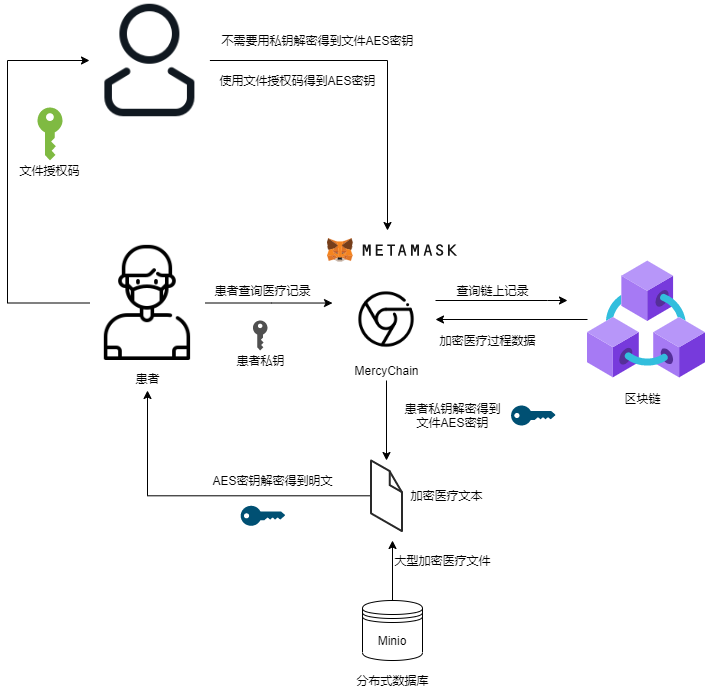

The diagram above was exported from draw.io. Its source (the exported page's mxGraphModel, read from the mxfile embedded in the PNG):
<mxGraphModel dx="1422" dy="1883" grid="1" gridSize="10" guides="1" tooltips="1" connect="1" arrows="1" fold="1" page="1" pageScale="1" pageWidth="827" pageHeight="1169" math="0" shadow="0">
  <root>
    <mxCell id="0" />
    <mxCell id="1" parent="0" />
    <mxCell id="nX9B1YU0bdHCZXcHwu4c-77" style="edgeStyle=orthogonalEdgeStyle;rounded=0;orthogonalLoop=1;jettySize=auto;html=1;" edge="1" parent="1" source="nX9B1YU0bdHCZXcHwu4c-2" target="nX9B1YU0bdHCZXcHwu4c-4">
      <mxGeometry relative="1" as="geometry" />
    </mxCell>
    <mxCell id="nX9B1YU0bdHCZXcHwu4c-2" value="" style="aspect=fixed;html=1;points=[];align=center;image;fontSize=12;image=img/lib/azure2/blockchain/Azure_Blockchain_Service.svg;" vertex="1" parent="1">
      <mxGeometry x="590" y="240" width="118" height="118" as="geometry" />
    </mxCell>
    <mxCell id="nX9B1YU0bdHCZXcHwu4c-75" style="edgeStyle=orthogonalEdgeStyle;rounded=0;orthogonalLoop=1;jettySize=auto;html=1;" edge="1" parent="1" source="nX9B1YU0bdHCZXcHwu4c-4">
      <mxGeometry relative="1" as="geometry">
        <mxPoint x="570" y="280" as="targetPoint" />
        <Array as="points">
          <mxPoint x="550" y="280" />
        </Array>
      </mxGeometry>
    </mxCell>
    <mxCell id="nX9B1YU0bdHCZXcHwu4c-4" value="" style="shape=image;html=1;verticalAlign=top;verticalLabelPosition=bottom;labelBackgroundColor=#ffffff;imageAspect=0;aspect=fixed;image=https://cdn2.iconfinder.com/data/icons/social-media-2198/64/chrome_social_media_network-128.png" vertex="1" parent="1">
      <mxGeometry x="340" y="250" width="98" height="98" as="geometry" />
    </mxCell>
    <mxCell id="nX9B1YU0bdHCZXcHwu4c-7" value="" style="shape=image;verticalLabelPosition=bottom;labelBackgroundColor=#ffffff;verticalAlign=top;aspect=fixed;imageAspect=0;image=data:image/svg+xml,(base64 omitted: 16308 chars);" vertex="1" parent="1">
      <mxGeometry x="330" y="218.14999999999998" width="130" height="23.71" as="geometry" />
    </mxCell>
    <mxCell id="nX9B1YU0bdHCZXcHwu4c-45" style="edgeStyle=orthogonalEdgeStyle;rounded=0;orthogonalLoop=1;jettySize=auto;html=1;" edge="1" parent="1" source="nX9B1YU0bdHCZXcHwu4c-16">
      <mxGeometry relative="1" as="geometry">
        <mxPoint x="389" y="440" as="targetPoint" />
      </mxGeometry>
    </mxCell>
    <mxCell id="nX9B1YU0bdHCZXcHwu4c-16" value="MercyChain" style="text;html=1;align=center;verticalAlign=middle;resizable=0;points=[];autosize=1;strokeColor=none;" vertex="1" parent="1">
      <mxGeometry x="349" y="340" width="80" height="20" as="geometry" />
    </mxCell>
    <mxCell id="nX9B1YU0bdHCZXcHwu4c-33" value="区块链" style="text;html=1;align=center;verticalAlign=middle;resizable=0;points=[];autosize=1;strokeColor=none;" vertex="1" parent="1">
      <mxGeometry x="620" y="368" width="50" height="20" as="geometry" />
    </mxCell>
    <mxCell id="nX9B1YU0bdHCZXcHwu4c-86" style="edgeStyle=orthogonalEdgeStyle;rounded=0;orthogonalLoop=1;jettySize=auto;html=1;" edge="1" parent="1" source="nX9B1YU0bdHCZXcHwu4c-53">
      <mxGeometry relative="1" as="geometry">
        <mxPoint x="395" y="520" as="targetPoint" />
      </mxGeometry>
    </mxCell>
    <mxCell id="nX9B1YU0bdHCZXcHwu4c-53" value="Minio" style="shape=datastore;whiteSpace=wrap;html=1;" vertex="1" parent="1">
      <mxGeometry x="365" y="580" width="60" height="60" as="geometry" />
    </mxCell>
    <mxCell id="nX9B1YU0bdHCZXcHwu4c-54" value="分布式数据库" style="text;html=1;align=center;verticalAlign=middle;resizable=0;points=[];autosize=1;strokeColor=none;" vertex="1" parent="1">
      <mxGeometry x="350" y="650" width="90" height="20" as="geometry" />
    </mxCell>
    <mxCell id="nX9B1YU0bdHCZXcHwu4c-56" value="大型加密医疗文件" style="text;html=1;align=center;verticalAlign=middle;resizable=0;points=[];autosize=1;strokeColor=none;" vertex="1" parent="1">
      <mxGeometry x="390" y="530" width="110" height="20" as="geometry" />
    </mxCell>
    <mxCell id="nX9B1YU0bdHCZXcHwu4c-65" value="患者" style="text;html=1;align=center;verticalAlign=middle;resizable=0;points=[];autosize=1;strokeColor=none;" vertex="1" parent="1">
      <mxGeometry x="129.97" y="348" width="40" height="20" as="geometry" />
    </mxCell>
    <mxCell id="nX9B1YU0bdHCZXcHwu4c-73" style="edgeStyle=orthogonalEdgeStyle;rounded=0;orthogonalLoop=1;jettySize=auto;html=1;entryX=-0.051;entryY=0.332;entryDx=0;entryDy=0;entryPerimeter=0;" edge="1" parent="1" source="nX9B1YU0bdHCZXcHwu4c-66" target="nX9B1YU0bdHCZXcHwu4c-4">
      <mxGeometry relative="1" as="geometry" />
    </mxCell>
    <mxCell id="nX9B1YU0bdHCZXcHwu4c-95" style="edgeStyle=orthogonalEdgeStyle;rounded=0;orthogonalLoop=1;jettySize=auto;html=1;" edge="1" parent="1" source="nX9B1YU0bdHCZXcHwu4c-66">
      <mxGeometry relative="1" as="geometry">
        <mxPoint x="92" y="40" as="targetPoint" />
        <Array as="points">
          <mxPoint x="10" y="283" />
          <mxPoint x="10" y="40" />
        </Array>
      </mxGeometry>
    </mxCell>
    <mxCell id="nX9B1YU0bdHCZXcHwu4c-66" value="" style="shape=image;html=1;verticalAlign=top;verticalLabelPosition=bottom;labelBackgroundColor=#ffffff;imageAspect=0;aspect=fixed;image=https://cdn0.iconfinder.com/data/icons/virus-transmission-4/64/5-patient-128.png" vertex="1" parent="1">
      <mxGeometry x="92.4" y="224.86" width="115.14" height="115.14" as="geometry" />
    </mxCell>
    <mxCell id="nX9B1YU0bdHCZXcHwu4c-74" value="患者查询医疗记录" style="text;html=1;align=center;verticalAlign=middle;resizable=0;points=[];autosize=1;strokeColor=none;" vertex="1" parent="1">
      <mxGeometry x="210.4" y="260" width="110" height="20" as="geometry" />
    </mxCell>
    <mxCell id="nX9B1YU0bdHCZXcHwu4c-76" value="查询链上记录" style="text;html=1;align=center;verticalAlign=middle;resizable=0;points=[];autosize=1;strokeColor=none;" vertex="1" parent="1">
      <mxGeometry x="450" y="260" width="90" height="20" as="geometry" />
    </mxCell>
    <mxCell id="nX9B1YU0bdHCZXcHwu4c-78" value="加密医疗过程数据" style="text;html=1;align=center;verticalAlign=middle;resizable=0;points=[];autosize=1;strokeColor=none;" vertex="1" parent="1">
      <mxGeometry x="435" y="310" width="110" height="20" as="geometry" />
    </mxCell>
    <mxCell id="nX9B1YU0bdHCZXcHwu4c-80" value="" style="pointerEvents=1;shadow=0;dashed=0;html=1;strokeColor=none;fillColor=#505050;labelPosition=center;verticalLabelPosition=bottom;verticalAlign=top;outlineConnect=0;align=center;shape=mxgraph.office.security.key_permissions;" vertex="1" parent="1">
      <mxGeometry x="255.4" y="300" width="14.6" height="30" as="geometry" />
    </mxCell>
    <mxCell id="nX9B1YU0bdHCZXcHwu4c-81" value="患者私钥" style="text;html=1;align=center;verticalAlign=middle;resizable=0;points=[];autosize=1;strokeColor=none;" vertex="1" parent="1">
      <mxGeometry x="232.7" y="330" width="60" height="20" as="geometry" />
    </mxCell>
    <mxCell id="nX9B1YU0bdHCZXcHwu4c-82" value="患者私钥解密得到&lt;br&gt;文件AES密钥" style="text;html=1;align=center;verticalAlign=middle;resizable=0;points=[];autosize=1;strokeColor=none;" vertex="1" parent="1">
      <mxGeometry x="400" y="380" width="110" height="30" as="geometry" />
    </mxCell>
    <mxCell id="nX9B1YU0bdHCZXcHwu4c-83" value="" style="points=[[0,0.5,0],[0.24,0,0],[0.5,0.28,0],[0.995,0.475,0],[0.5,0.72,0],[0.24,1,0]];verticalLabelPosition=bottom;html=1;verticalAlign=top;aspect=fixed;align=center;pointerEvents=1;shape=mxgraph.cisco19.key;fillColor=#005073;strokeColor=none;" vertex="1" parent="1">
      <mxGeometry x="513.56" y="385" width="44.44" height="20" as="geometry" />
    </mxCell>
    <mxCell id="nX9B1YU0bdHCZXcHwu4c-88" style="edgeStyle=orthogonalEdgeStyle;rounded=0;orthogonalLoop=1;jettySize=auto;html=1;" edge="1" parent="1" source="nX9B1YU0bdHCZXcHwu4c-84">
      <mxGeometry relative="1" as="geometry">
        <mxPoint x="150" y="370" as="targetPoint" />
      </mxGeometry>
    </mxCell>
    <mxCell id="nX9B1YU0bdHCZXcHwu4c-84" value="" style="verticalLabelPosition=bottom;html=1;verticalAlign=top;strokeWidth=1;align=center;outlineConnect=0;dashed=0;outlineConnect=0;shape=mxgraph.aws3d.file;aspect=fixed;strokeColor=#292929;" vertex="1" parent="1">
      <mxGeometry x="373.6" y="440" width="30.8" height="70.6" as="geometry" />
    </mxCell>
    <mxCell id="nX9B1YU0bdHCZXcHwu4c-87" value="AES密钥解密得到明文" style="text;html=1;align=center;verticalAlign=middle;resizable=0;points=[];autosize=1;strokeColor=none;" vertex="1" parent="1">
      <mxGeometry x="210.4" y="450" width="130" height="20" as="geometry" />
    </mxCell>
    <mxCell id="nX9B1YU0bdHCZXcHwu4c-89" value="加密医疗文本" style="text;html=1;align=center;verticalAlign=middle;resizable=0;points=[];autosize=1;strokeColor=none;" vertex="1" parent="1">
      <mxGeometry x="404.4" y="465.3" width="90" height="20" as="geometry" />
    </mxCell>
    <mxCell id="nX9B1YU0bdHCZXcHwu4c-90" value="" style="points=[[0,0.5,0],[0.24,0,0],[0.5,0.28,0],[0.995,0.475,0],[0.5,0.72,0],[0.24,1,0]];verticalLabelPosition=bottom;html=1;verticalAlign=top;aspect=fixed;align=center;pointerEvents=1;shape=mxgraph.cisco19.key;fillColor=#005073;strokeColor=none;" vertex="1" parent="1">
      <mxGeometry x="243.17999999999995" y="485.3" width="44.44" height="20" as="geometry" />
    </mxCell>
    <mxCell id="nX9B1YU0bdHCZXcHwu4c-97" style="edgeStyle=orthogonalEdgeStyle;rounded=0;orthogonalLoop=1;jettySize=auto;html=1;" edge="1" parent="1" source="nX9B1YU0bdHCZXcHwu4c-91">
      <mxGeometry relative="1" as="geometry">
        <mxPoint x="390" y="210" as="targetPoint" />
      </mxGeometry>
    </mxCell>
    <mxCell id="nX9B1YU0bdHCZXcHwu4c-91" value="" style="shape=image;html=1;verticalAlign=top;verticalLabelPosition=bottom;labelBackgroundColor=#ffffff;imageAspect=0;aspect=fixed;image=https://cdn4.iconfinder.com/data/icons/basic-ui-2-line/32/person-people-man-profile-human-128.png" vertex="1" parent="1">
      <mxGeometry x="92.4" y="-20" width="120" height="120" as="geometry" />
    </mxCell>
    <mxCell id="nX9B1YU0bdHCZXcHwu4c-93" value="文件授权码" style="text;html=1;align=center;verticalAlign=middle;resizable=0;points=[];autosize=1;strokeColor=none;" vertex="1" parent="1">
      <mxGeometry x="12.399999999999999" y="140" width="80" height="20" as="geometry" />
    </mxCell>
    <mxCell id="nX9B1YU0bdHCZXcHwu4c-96" value="" style="pointerEvents=1;shadow=0;dashed=0;html=1;strokeColor=none;labelPosition=center;verticalLabelPosition=bottom;verticalAlign=top;outlineConnect=0;align=center;shape=mxgraph.office.security.key_permissions;fillColor=#7FBA42;" vertex="1" parent="1">
      <mxGeometry x="40" y="87" width="25" height="53" as="geometry" />
    </mxCell>
    <mxCell id="nX9B1YU0bdHCZXcHwu4c-98" value="不需要用私钥解密得到文件AES密钥" style="text;html=1;align=center;verticalAlign=middle;resizable=0;points=[];autosize=1;strokeColor=none;" vertex="1" parent="1">
      <mxGeometry x="215" y="10" width="210" height="20" as="geometry" />
    </mxCell>
    <mxCell id="nX9B1YU0bdHCZXcHwu4c-99" value="使用文件授权码得到AES密钥" style="text;html=1;align=center;verticalAlign=middle;resizable=0;points=[];autosize=1;strokeColor=none;" vertex="1" parent="1">
      <mxGeometry x="215" y="50" width="170" height="20" as="geometry" />
    </mxCell>
  </root>
</mxGraphModel>